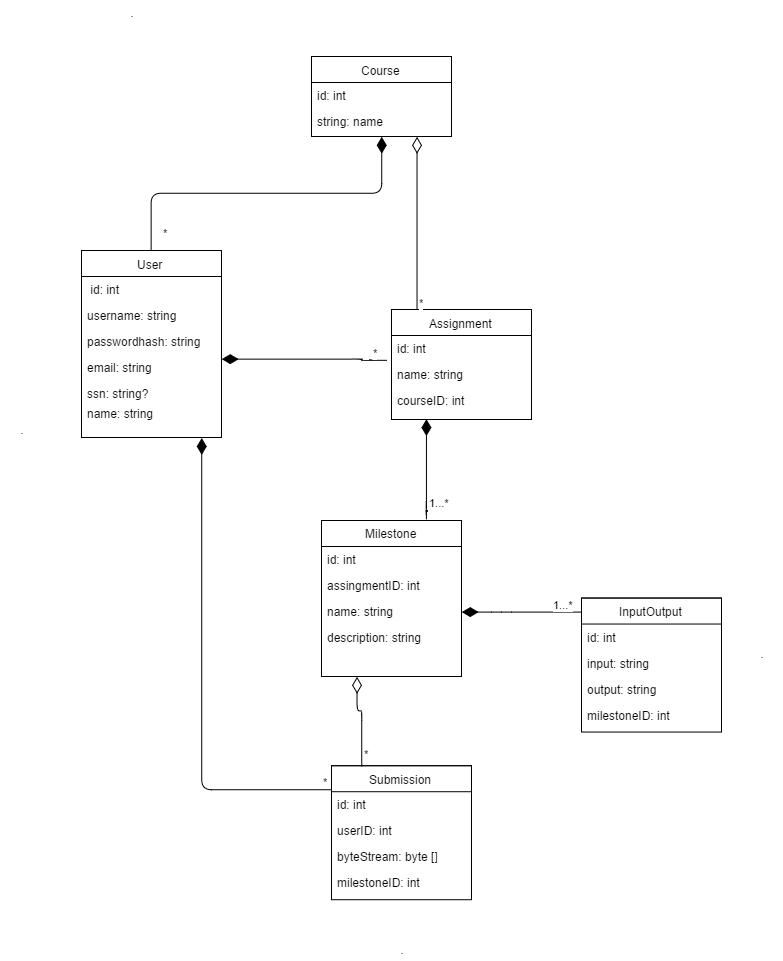

The diagram above was exported from draw.io. Its source (the exported page's mxGraphModel, read from the mxfile embedded in the PNG):
<mxGraphModel dx="1098" dy="629" grid="1" gridSize="10" guides="1" tooltips="1" connect="1" arrows="1" fold="1" page="1" pageScale="1" pageWidth="826" pageHeight="1169" background="#ffffff" math="0" shadow="0">
  <root>
    <mxCell id="0" />
    <mxCell id="1" parent="0" />
    <mxCell id="2" value="Course" style="swimlane;html=1;fontStyle=0;childLayout=stackLayout;horizontal=1;startSize=26;fillColor=none;horizontalStack=0;resizeParent=1;resizeLast=0;collapsible=1;marginBottom=0;swimlaneFillColor=#ffffff;" vertex="1" parent="1">
      <mxGeometry x="320" y="266" width="140" height="80" as="geometry" />
    </mxCell>
    <mxCell id="3" value="id: int" style="text;html=1;strokeColor=none;fillColor=none;align=left;verticalAlign=top;spacingLeft=4;spacingRight=4;whiteSpace=wrap;overflow=hidden;rotatable=0;points=[[0,0.5],[1,0.5]];portConstraint=eastwest;" vertex="1" parent="2">
      <mxGeometry y="26" width="140" height="26" as="geometry" />
    </mxCell>
    <mxCell id="4" value="string: name" style="text;html=1;strokeColor=none;fillColor=none;align=left;verticalAlign=top;spacingLeft=4;spacingRight=4;whiteSpace=wrap;overflow=hidden;rotatable=0;points=[[0,0.5],[1,0.5]];portConstraint=eastwest;" vertex="1" parent="2">
      <mxGeometry y="52" width="140" height="26" as="geometry" />
    </mxCell>
    <mxCell id="5" value="Assignment" style="swimlane;html=1;fontStyle=0;childLayout=stackLayout;horizontal=1;startSize=26;fillColor=none;horizontalStack=0;resizeParent=1;resizeLast=0;collapsible=1;marginBottom=0;swimlaneFillColor=#ffffff;" vertex="1" parent="1">
      <mxGeometry x="400" y="519" width="140" height="110" as="geometry" />
    </mxCell>
    <mxCell id="6" value="id: int&lt;br&gt;" style="text;html=1;strokeColor=none;fillColor=none;align=left;verticalAlign=top;spacingLeft=4;spacingRight=4;whiteSpace=wrap;overflow=hidden;rotatable=0;points=[[0,0.5],[1,0.5]];portConstraint=eastwest;" vertex="1" parent="5">
      <mxGeometry y="26" width="140" height="26" as="geometry" />
    </mxCell>
    <mxCell id="7" value="name: string" style="text;html=1;strokeColor=none;fillColor=none;align=left;verticalAlign=top;spacingLeft=4;spacingRight=4;whiteSpace=wrap;overflow=hidden;rotatable=0;points=[[0,0.5],[1,0.5]];portConstraint=eastwest;" vertex="1" parent="5">
      <mxGeometry y="52" width="140" height="26" as="geometry" />
    </mxCell>
    <mxCell id="8" value="courseID: int" style="text;html=1;strokeColor=none;fillColor=none;align=left;verticalAlign=top;spacingLeft=4;spacingRight=4;whiteSpace=wrap;overflow=hidden;rotatable=0;points=[[0,0.5],[1,0.5]];portConstraint=eastwest;" vertex="1" parent="5">
      <mxGeometry y="78" width="140" height="26" as="geometry" />
    </mxCell>
    <mxCell id="9" value="InputOutput" style="swimlane;html=1;fontStyle=0;childLayout=stackLayout;horizontal=1;startSize=26;fillColor=none;horizontalStack=0;resizeParent=1;resizeLast=0;collapsible=1;marginBottom=0;swimlaneFillColor=#ffffff;" vertex="1" parent="1">
      <mxGeometry x="590" y="807.5359478855618" width="140" height="134" as="geometry" />
    </mxCell>
    <mxCell id="10" value="id: int" style="text;html=1;strokeColor=none;fillColor=none;align=left;verticalAlign=top;spacingLeft=4;spacingRight=4;whiteSpace=wrap;overflow=hidden;rotatable=0;points=[[0,0.5],[1,0.5]];portConstraint=eastwest;" vertex="1" parent="9">
      <mxGeometry y="26" width="140" height="26" as="geometry" />
    </mxCell>
    <mxCell id="11" value="input: string" style="text;html=1;strokeColor=none;fillColor=none;align=left;verticalAlign=top;spacingLeft=4;spacingRight=4;whiteSpace=wrap;overflow=hidden;rotatable=0;points=[[0,0.5],[1,0.5]];portConstraint=eastwest;" vertex="1" parent="9">
      <mxGeometry y="52" width="140" height="26" as="geometry" />
    </mxCell>
    <mxCell id="12" value="output: string" style="text;html=1;strokeColor=none;fillColor=none;align=left;verticalAlign=top;spacingLeft=4;spacingRight=4;whiteSpace=wrap;overflow=hidden;rotatable=0;points=[[0,0.5],[1,0.5]];portConstraint=eastwest;" vertex="1" parent="9">
      <mxGeometry y="78" width="140" height="26" as="geometry" />
    </mxCell>
    <mxCell id="13" value="milestoneID: int" style="text;html=1;strokeColor=none;fillColor=none;align=left;verticalAlign=top;spacingLeft=4;spacingRight=4;whiteSpace=wrap;overflow=hidden;rotatable=0;points=[[0,0.5],[1,0.5]];portConstraint=eastwest;" vertex="1" parent="9">
      <mxGeometry y="104" width="140" height="26" as="geometry" />
    </mxCell>
    <mxCell id="14" value="User" style="swimlane;html=1;fontStyle=0;childLayout=stackLayout;horizontal=1;startSize=26;fillColor=none;horizontalStack=0;resizeParent=1;resizeLast=0;collapsible=1;marginBottom=0;swimlaneFillColor=#ffffff;" vertex="1" parent="1">
      <mxGeometry x="90" y="460" width="140" height="187" as="geometry" />
    </mxCell>
    <mxCell id="15" value="&amp;nbsp;id: int" style="text;html=1;strokeColor=none;fillColor=none;align=left;verticalAlign=top;spacingLeft=4;spacingRight=4;whiteSpace=wrap;overflow=hidden;rotatable=0;points=[[0,0.5],[1,0.5]];portConstraint=eastwest;" vertex="1" parent="14">
      <mxGeometry y="26" width="140" height="26" as="geometry" />
    </mxCell>
    <mxCell id="16" value="username: string" style="text;html=1;strokeColor=none;fillColor=none;align=left;verticalAlign=top;spacingLeft=4;spacingRight=4;whiteSpace=wrap;overflow=hidden;rotatable=0;points=[[0,0.5],[1,0.5]];portConstraint=eastwest;" vertex="1" parent="14">
      <mxGeometry y="52" width="140" height="26" as="geometry" />
    </mxCell>
    <mxCell id="17" value="passwordhash: string" style="text;html=1;strokeColor=none;fillColor=none;align=left;verticalAlign=top;spacingLeft=4;spacingRight=4;whiteSpace=wrap;overflow=hidden;rotatable=0;points=[[0,0.5],[1,0.5]];portConstraint=eastwest;" vertex="1" parent="14">
      <mxGeometry y="78" width="140" height="26" as="geometry" />
    </mxCell>
    <mxCell id="18" value="email: string" style="text;html=1;strokeColor=none;fillColor=none;align=left;verticalAlign=top;spacingLeft=4;spacingRight=4;whiteSpace=wrap;overflow=hidden;rotatable=0;points=[[0,0.5],[1,0.5]];portConstraint=eastwest;" vertex="1" parent="14">
      <mxGeometry y="104" width="140" height="26" as="geometry" />
    </mxCell>
    <mxCell id="19" value="ssn: string?&amp;nbsp;" style="text;html=1;strokeColor=none;fillColor=none;align=left;verticalAlign=top;spacingLeft=4;spacingRight=4;whiteSpace=wrap;overflow=hidden;rotatable=0;points=[[0,0.5],[1,0.5]];portConstraint=eastwest;" vertex="1" parent="14">
      <mxGeometry y="130" width="140" height="20" as="geometry" />
    </mxCell>
    <mxCell id="20" value="name: string" style="text;html=1;strokeColor=none;fillColor=none;align=left;verticalAlign=top;spacingLeft=4;spacingRight=4;whiteSpace=wrap;overflow=hidden;rotatable=0;points=[[0,0.5],[1,0.5]];portConstraint=eastwest;" vertex="1" parent="14">
      <mxGeometry y="150" width="140" height="26" as="geometry" />
    </mxCell>
    <mxCell id="21" value="Milestone" style="swimlane;html=1;fontStyle=0;childLayout=stackLayout;horizontal=1;startSize=26;fillColor=none;horizontalStack=0;resizeParent=1;resizeLast=0;collapsible=1;marginBottom=0;swimlaneFillColor=#ffffff;" vertex="1" parent="1">
      <mxGeometry x="330" y="730" width="140" height="156" as="geometry" />
    </mxCell>
    <mxCell id="22" value="id: int" style="text;html=1;strokeColor=none;fillColor=none;align=left;verticalAlign=top;spacingLeft=4;spacingRight=4;whiteSpace=wrap;overflow=hidden;rotatable=0;points=[[0,0.5],[1,0.5]];portConstraint=eastwest;" vertex="1" parent="21">
      <mxGeometry y="26" width="140" height="26" as="geometry" />
    </mxCell>
    <mxCell id="23" value="assingmentID: int" style="text;html=1;strokeColor=none;fillColor=none;align=left;verticalAlign=top;spacingLeft=4;spacingRight=4;whiteSpace=wrap;overflow=hidden;rotatable=0;points=[[0,0.5],[1,0.5]];portConstraint=eastwest;" vertex="1" parent="21">
      <mxGeometry y="52" width="140" height="26" as="geometry" />
    </mxCell>
    <mxCell id="24" value="name: string" style="text;html=1;strokeColor=none;fillColor=none;align=left;verticalAlign=top;spacingLeft=4;spacingRight=4;whiteSpace=wrap;overflow=hidden;rotatable=0;points=[[0,0.5],[1,0.5]];portConstraint=eastwest;" vertex="1" parent="21">
      <mxGeometry y="78" width="140" height="26" as="geometry" />
    </mxCell>
    <mxCell id="25" value="description: string" style="text;html=1;strokeColor=none;fillColor=none;align=left;verticalAlign=top;spacingLeft=4;spacingRight=4;whiteSpace=wrap;overflow=hidden;rotatable=0;points=[[0,0.5],[1,0.5]];portConstraint=eastwest;" vertex="1" parent="21">
      <mxGeometry y="104" width="140" height="26" as="geometry" />
    </mxCell>
    <mxCell id="26" value="Submission" style="swimlane;html=1;fontStyle=0;childLayout=stackLayout;horizontal=1;startSize=26;fillColor=none;horizontalStack=0;resizeParent=1;resizeLast=0;collapsible=1;marginBottom=0;swimlaneFillColor=#ffffff;" vertex="1" parent="1">
      <mxGeometry x="340" y="975.2156873133708" width="140" height="134" as="geometry" />
    </mxCell>
    <mxCell id="27" value="id: int" style="text;html=1;strokeColor=none;fillColor=none;align=left;verticalAlign=top;spacingLeft=4;spacingRight=4;whiteSpace=wrap;overflow=hidden;rotatable=0;points=[[0,0.5],[1,0.5]];portConstraint=eastwest;" vertex="1" parent="26">
      <mxGeometry y="26" width="140" height="26" as="geometry" />
    </mxCell>
    <mxCell id="28" value="userID: int" style="text;html=1;strokeColor=none;fillColor=none;align=left;verticalAlign=top;spacingLeft=4;spacingRight=4;whiteSpace=wrap;overflow=hidden;rotatable=0;points=[[0,0.5],[1,0.5]];portConstraint=eastwest;" vertex="1" parent="26">
      <mxGeometry y="52" width="140" height="26" as="geometry" />
    </mxCell>
    <mxCell id="29" value="byteStream: byte []" style="text;html=1;strokeColor=none;fillColor=none;align=left;verticalAlign=top;spacingLeft=4;spacingRight=4;whiteSpace=wrap;overflow=hidden;rotatable=0;points=[[0,0.5],[1,0.5]];portConstraint=eastwest;" vertex="1" parent="26">
      <mxGeometry y="78" width="140" height="26" as="geometry" />
    </mxCell>
    <mxCell id="30" value="milestoneID: int" style="text;html=1;strokeColor=none;fillColor=none;align=left;verticalAlign=top;spacingLeft=4;spacingRight=4;whiteSpace=wrap;overflow=hidden;rotatable=0;points=[[0,0.5],[1,0.5]];portConstraint=eastwest;" vertex="1" parent="26">
      <mxGeometry y="104" width="140" height="26" as="geometry" />
    </mxCell>
    <mxCell id="33" value="*" style="endArrow=none;html=1;endSize=12;startArrow=diamondThin;startSize=14;startFill=1;edgeStyle=orthogonalEdgeStyle;align=left;verticalAlign=bottom;entryX=0.5;entryY=0;exitX=0.5;exitY=1;endFill=0;" edge="1" parent="1" source="2" target="14">
      <mxGeometry x="0.9402" y="10" relative="1" as="geometry">
        <mxPoint x="30" y="50" as="sourcePoint" />
        <mxPoint x="190" y="50" as="targetPoint" />
        <Array as="points" />
        <mxPoint as="offset" />
      </mxGeometry>
    </mxCell>
    <mxCell id="34" value="*" style="endArrow=none;html=1;endSize=12;startArrow=diamondThin;startSize=14;startFill=0;edgeStyle=orthogonalEdgeStyle;align=left;verticalAlign=bottom;exitX=0.75;exitY=1;endFill=0;" edge="1" parent="1" source="2">
      <mxGeometry as="geometry">
        <mxPoint x="300.2352941176471" y="355.9411764705883" as="sourcePoint" />
        <mxPoint x="426" y="519" as="targetPoint" />
        <Array as="points">
          <mxPoint x="426" y="519" />
        </Array>
        <mxPoint y="87" as="offset" />
      </mxGeometry>
    </mxCell>
    <mxCell id="36" value="1...*" style="endArrow=none;html=1;endSize=12;startArrow=diamondThin;startSize=14;startFill=1;edgeStyle=orthogonalEdgeStyle;align=left;verticalAlign=bottom;exitX=0.25;exitY=1;endFill=0;" edge="1" parent="1" source="5">
      <mxGeometry x="0.8167" relative="1" as="geometry">
        <mxPoint x="360" y="629" as="sourcePoint" />
        <mxPoint x="435" y="729" as="targetPoint" />
        <Array as="points">
          <mxPoint x="436" y="720" />
          <mxPoint x="436" y="720" />
        </Array>
        <mxPoint as="offset" />
      </mxGeometry>
    </mxCell>
    <mxCell id="40" value="*" style="endArrow=none;html=1;endSize=12;startArrow=diamondThin;startSize=14;startFill=1;edgeStyle=orthogonalEdgeStyle;align=left;verticalAlign=bottom;exitX=0.999;exitY=0.184;exitPerimeter=0;entryX=-0.038;entryY=-0.03;entryPerimeter=0;endFill=0;" edge="1" parent="1" source="18" target="7">
      <mxGeometry as="geometry">
        <mxPoint x="369.6470588235295" y="638.6470588235295" as="sourcePoint" />
        <mxPoint x="370" y="576" as="targetPoint" />
        <Array as="points">
          <mxPoint x="370" y="569" />
          <mxPoint x="370" y="570" />
        </Array>
        <mxPoint x="67" y="1" as="offset" />
      </mxGeometry>
    </mxCell>
    <mxCell id="47" value="*" style="endArrow=none;html=1;endSize=12;startArrow=diamondThin;startSize=14;startFill=0;edgeStyle=orthogonalEdgeStyle;align=left;verticalAlign=bottom;endFill=0;exitX=0.25;exitY=1;" edge="1" parent="1" source="21">
      <mxGeometry as="geometry">
        <mxPoint x="440" y="940" as="sourcePoint" />
        <mxPoint x="370" y="976" as="targetPoint" />
        <Array as="points">
          <mxPoint x="366" y="920" />
          <mxPoint x="370" y="920" />
        </Array>
        <mxPoint x="3" y="40" as="offset" />
      </mxGeometry>
    </mxCell>
    <mxCell id="48" value="*" style="endArrow=none;html=1;endSize=12;startArrow=diamondThin;startSize=14;startFill=1;edgeStyle=orthogonalEdgeStyle;align=left;verticalAlign=bottom;endFill=0;" edge="1" parent="1" target="26">
      <mxGeometry as="geometry">
        <mxPoint x="210" y="647" as="sourcePoint" />
        <mxPoint x="149.6470588235295" y="1002.1764705882354" as="targetPoint" />
        <Array as="points">
          <mxPoint x="210" y="999" />
        </Array>
        <mxPoint x="55" y="176" as="offset" />
      </mxGeometry>
    </mxCell>
    <mxCell id="49" value="1...*" style="endArrow=none;html=1;endSize=12;startArrow=diamondThin;startSize=14;startFill=1;edgeStyle=orthogonalEdgeStyle;align=left;verticalAlign=bottom;exitX=1;exitY=0.5;endFill=0;" edge="1" parent="1" source="24" target="9">
      <mxGeometry as="geometry">
        <mxPoint x="369.6470588235295" y="638.6470588235295" as="sourcePoint" />
        <mxPoint x="369.6470588235295" y="738.6470588235295" as="targetPoint" />
        <Array as="points">
          <mxPoint x="510" y="822" />
          <mxPoint x="510" y="822" />
        </Array>
        <mxPoint x="30" as="offset" />
      </mxGeometry>
    </mxCell>
    <mxCell id="57" value="." style="text;html=1;strokeColor=none;fillColor=none;align=center;verticalAlign=middle;whiteSpace=wrap;overflow=hidden;" vertex="1" parent="1">
      <mxGeometry x="120" y="211" width="40" height="20" as="geometry" />
    </mxCell>
    <mxCell id="58" value="." style="text;html=1;strokeColor=none;fillColor=none;align=center;verticalAlign=middle;whiteSpace=wrap;overflow=hidden;" vertex="1" parent="1">
      <mxGeometry x="390" y="1148.9215687313372" width="40" height="20" as="geometry" />
    </mxCell>
    <mxCell id="62" value="." style="text;html=1;strokeColor=none;fillColor=none;align=center;verticalAlign=middle;whiteSpace=wrap;overflow=hidden;" vertex="1" parent="1">
      <mxGeometry x="750" y="852.9215687313372" width="40" height="20" as="geometry" />
    </mxCell>
    <mxCell id="63" value="." style="text;html=1;strokeColor=none;fillColor=none;align=center;verticalAlign=middle;whiteSpace=wrap;overflow=hidden;" vertex="1" parent="1">
      <mxGeometry x="10" y="628.9215687313372" width="40" height="20" as="geometry" />
    </mxCell>
  </root>
</mxGraphModel>